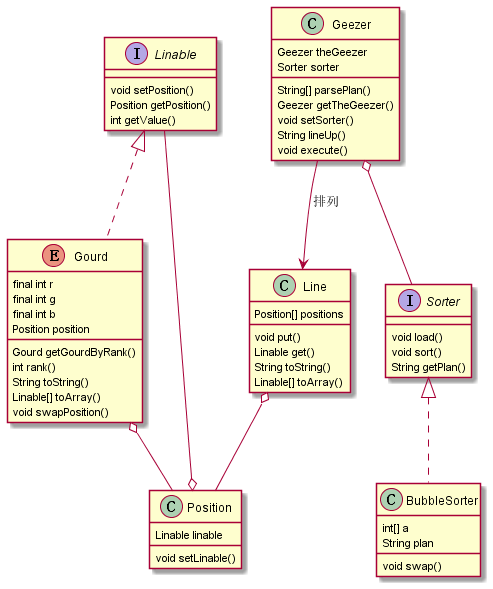

The diagram above was rendered by PlantUML. Its source (embedded in the PNG):
@startuml

interface Linable{
    void setPosition()
    Position getPosition()
    int getValue()
}
enum Gourd implements Linable{
    final int r
    final int g
    final int b
    Position position
    Gourd getGourdByRank()
    int rank()
    String toString()
    Linable[] toArray()
    void swapPosition()
}
class Position {
    Linable linable 
    void setLinable()
}
class Line {
    Position[] positions
    void put()
    Linable get()
    String toString()
    Linable[] toArray()
}
interface Sorter {
    void load()
    void sort()
    String getPlan()
}
class BubbleSorter implements Sorter {
    int[] a
    String plan
    void swap() 
}
class Geezer{
    Geezer theGeezer
    Sorter sorter
    String[] parsePlan()
    Geezer getTheGeezer()
    void setSorter()
    String lineUp()
    void execute()
}


Line o-- Position
Gourd  o--  Position
Geezer o-- Sorter
Geezer --> Line: 排列
Linable --o Position 



@enduml